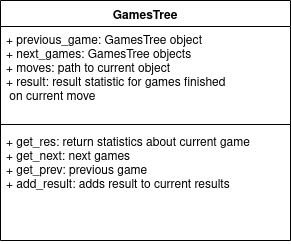

The diagram above was exported from draw.io. Its source (the exported page's mxGraphModel, read from the mxfile embedded in the PNG):
<mxGraphModel dx="840" dy="444" grid="1" gridSize="10" guides="1" tooltips="1" connect="1" arrows="1" fold="1" page="1" pageScale="1" pageWidth="850" pageHeight="1100" math="0" shadow="0">
  <root>
    <mxCell id="0" />
    <mxCell id="1" parent="0" />
    <mxCell id="1EhF4cU7mMueFOhOZ_U4-1" value="GamesTree" style="swimlane;fontStyle=1;align=center;verticalAlign=top;childLayout=stackLayout;horizontal=1;startSize=26;horizontalStack=0;resizeParent=1;resizeParentMax=0;resizeLast=0;collapsible=1;marginBottom=0;" vertex="1" parent="1">
      <mxGeometry x="170" y="74" width="290" height="240" as="geometry" />
    </mxCell>
    <mxCell id="1EhF4cU7mMueFOhOZ_U4-2" value="+ previous_game: GamesTree object&#10;+ next_games: GamesTree objects&#10;+ moves: path to current object&#10;+ result: result statistic for games finished&#10; on current move" style="text;strokeColor=none;fillColor=none;align=left;verticalAlign=top;spacingLeft=4;spacingRight=4;overflow=hidden;rotatable=0;points=[[0,0.5],[1,0.5]];portConstraint=eastwest;" vertex="1" parent="1EhF4cU7mMueFOhOZ_U4-1">
      <mxGeometry y="26" width="290" height="94" as="geometry" />
    </mxCell>
    <mxCell id="1EhF4cU7mMueFOhOZ_U4-3" value="" style="line;strokeWidth=1;fillColor=none;align=left;verticalAlign=middle;spacingTop=-1;spacingLeft=3;spacingRight=3;rotatable=0;labelPosition=right;points=[];portConstraint=eastwest;" vertex="1" parent="1EhF4cU7mMueFOhOZ_U4-1">
      <mxGeometry y="120" width="290" height="8" as="geometry" />
    </mxCell>
    <mxCell id="1EhF4cU7mMueFOhOZ_U4-4" value="+ get_res: return statistics about current game&#10;+ get_next: next games&#10;+ get_prev: previous game&#10;+ add_result: adds result to current results&#10;" style="text;strokeColor=none;fillColor=none;align=left;verticalAlign=top;spacingLeft=4;spacingRight=4;overflow=hidden;rotatable=0;points=[[0,0.5],[1,0.5]];portConstraint=eastwest;" vertex="1" parent="1EhF4cU7mMueFOhOZ_U4-1">
      <mxGeometry y="128" width="290" height="112" as="geometry" />
    </mxCell>
  </root>
</mxGraphModel>